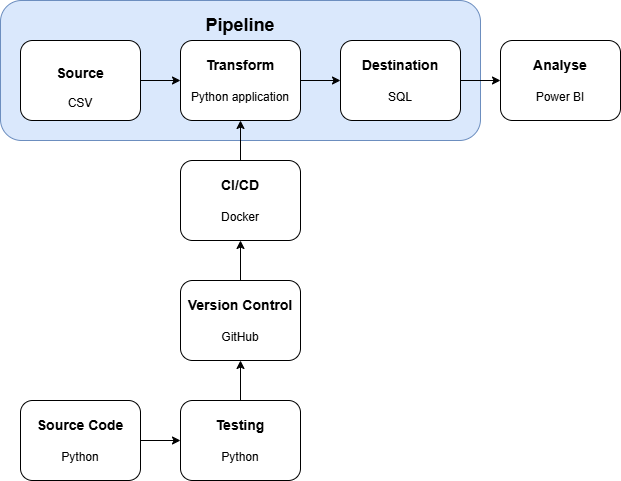

The diagram above was exported from draw.io. Its source (the exported page's mxGraphModel, read from the mxfile embedded in the PNG):
<mxGraphModel dx="1042" dy="565" grid="1" gridSize="10" guides="1" tooltips="1" connect="1" arrows="1" fold="1" page="1" pageScale="1" pageWidth="850" pageHeight="1100" math="0" shadow="0">
  <root>
    <mxCell id="0" />
    <mxCell id="1" parent="0" />
    <mxCell id="mfsXBfiffyuFbNcvcepr-23" value="" style="rounded=1;whiteSpace=wrap;fillColor=#dae8fc;strokeColor=#6c8ebf;align=center;labelPosition=center;verticalLabelPosition=top;verticalAlign=bottom;html=1;" vertex="1" parent="1">
      <mxGeometry x="60" y="120" width="480" height="140" as="geometry" />
    </mxCell>
    <mxCell id="mfsXBfiffyuFbNcvcepr-3" value="" style="edgeStyle=orthogonalEdgeStyle;rounded=0;orthogonalLoop=1;jettySize=auto;html=1;" edge="1" parent="1" source="mfsXBfiffyuFbNcvcepr-1" target="mfsXBfiffyuFbNcvcepr-2">
      <mxGeometry relative="1" as="geometry" />
    </mxCell>
    <mxCell id="mfsXBfiffyuFbNcvcepr-1" value="&lt;h3&gt;Source&lt;/h3&gt;&lt;div&gt;CSV&lt;/div&gt;" style="rounded=1;whiteSpace=wrap;html=1;" vertex="1" parent="1">
      <mxGeometry x="80" y="160" width="120" height="80" as="geometry" />
    </mxCell>
    <mxCell id="mfsXBfiffyuFbNcvcepr-5" value="" style="edgeStyle=orthogonalEdgeStyle;rounded=0;orthogonalLoop=1;jettySize=auto;html=1;" edge="1" parent="1" source="mfsXBfiffyuFbNcvcepr-2" target="mfsXBfiffyuFbNcvcepr-4">
      <mxGeometry relative="1" as="geometry" />
    </mxCell>
    <mxCell id="mfsXBfiffyuFbNcvcepr-2" value="&lt;h3&gt;&lt;span style=&quot;background-color: transparent; color: light-dark(rgb(0, 0, 0), rgb(255, 255, 255)); font-size: 14.04px;&quot;&gt;Transform&lt;/span&gt;&lt;/h3&gt;&lt;h3&gt;&lt;span style=&quot;font-size: 12px; font-weight: 400;&quot;&gt;Python application&lt;/span&gt;&lt;/h3&gt;" style="rounded=1;whiteSpace=wrap;html=1;" vertex="1" parent="1">
      <mxGeometry x="240" y="160" width="120" height="80" as="geometry" />
    </mxCell>
    <mxCell id="mfsXBfiffyuFbNcvcepr-7" value="" style="edgeStyle=orthogonalEdgeStyle;rounded=0;orthogonalLoop=1;jettySize=auto;html=1;" edge="1" parent="1" source="mfsXBfiffyuFbNcvcepr-4" target="mfsXBfiffyuFbNcvcepr-6">
      <mxGeometry relative="1" as="geometry" />
    </mxCell>
    <mxCell id="mfsXBfiffyuFbNcvcepr-4" value="&lt;h3&gt;&lt;span style=&quot;background-color: transparent; color: light-dark(rgb(0, 0, 0), rgb(255, 255, 255)); font-size: 14.04px;&quot;&gt;Destination&lt;/span&gt;&lt;/h3&gt;&lt;h3&gt;&lt;span style=&quot;font-size: 12px; font-weight: 400;&quot;&gt;SQL&lt;/span&gt;&lt;/h3&gt;" style="rounded=1;whiteSpace=wrap;html=1;" vertex="1" parent="1">
      <mxGeometry x="400" y="160" width="120" height="80" as="geometry" />
    </mxCell>
    <mxCell id="mfsXBfiffyuFbNcvcepr-6" value="&lt;h3&gt;&lt;span style=&quot;background-color: transparent; color: light-dark(rgb(0, 0, 0), rgb(255, 255, 255)); font-size: 14.04px;&quot;&gt;Analyse&lt;/span&gt;&lt;/h3&gt;&lt;h3&gt;&lt;span style=&quot;font-size: 12px; font-weight: 400;&quot;&gt;Power BI&lt;/span&gt;&lt;/h3&gt;" style="rounded=1;whiteSpace=wrap;html=1;" vertex="1" parent="1">
      <mxGeometry x="560" y="160" width="120" height="80" as="geometry" />
    </mxCell>
    <mxCell id="mfsXBfiffyuFbNcvcepr-21" style="edgeStyle=orthogonalEdgeStyle;rounded=0;orthogonalLoop=1;jettySize=auto;html=1;" edge="1" parent="1" source="mfsXBfiffyuFbNcvcepr-9" target="mfsXBfiffyuFbNcvcepr-12">
      <mxGeometry relative="1" as="geometry" />
    </mxCell>
    <mxCell id="mfsXBfiffyuFbNcvcepr-9" value="&lt;h3&gt;&lt;span style=&quot;background-color: transparent; color: light-dark(rgb(0, 0, 0), rgb(255, 255, 255)); font-size: 14.04px;&quot;&gt;Version Control&lt;/span&gt;&lt;/h3&gt;&lt;h3&gt;&lt;span style=&quot;font-size: 12px; font-weight: 400;&quot;&gt;GitHub&lt;/span&gt;&lt;/h3&gt;" style="rounded=1;whiteSpace=wrap;html=1;" vertex="1" parent="1">
      <mxGeometry x="240" y="400" width="120" height="80" as="geometry" />
    </mxCell>
    <mxCell id="mfsXBfiffyuFbNcvcepr-22" style="edgeStyle=orthogonalEdgeStyle;rounded=0;orthogonalLoop=1;jettySize=auto;html=1;" edge="1" parent="1" source="mfsXBfiffyuFbNcvcepr-12" target="mfsXBfiffyuFbNcvcepr-2">
      <mxGeometry relative="1" as="geometry" />
    </mxCell>
    <mxCell id="mfsXBfiffyuFbNcvcepr-12" value="&lt;h3&gt;&lt;span style=&quot;background-color: transparent; color: light-dark(rgb(0, 0, 0), rgb(255, 255, 255)); font-size: 14.04px;&quot;&gt;CI/CD&lt;/span&gt;&lt;/h3&gt;&lt;h3&gt;&lt;span style=&quot;font-size: 12px; font-weight: 400;&quot;&gt;Docker&lt;/span&gt;&lt;/h3&gt;" style="rounded=1;whiteSpace=wrap;html=1;" vertex="1" parent="1">
      <mxGeometry x="240" y="280" width="120" height="80" as="geometry" />
    </mxCell>
    <mxCell id="mfsXBfiffyuFbNcvcepr-19" style="edgeStyle=orthogonalEdgeStyle;rounded=0;orthogonalLoop=1;jettySize=auto;html=1;" edge="1" parent="1" source="mfsXBfiffyuFbNcvcepr-14" target="mfsXBfiffyuFbNcvcepr-9">
      <mxGeometry relative="1" as="geometry" />
    </mxCell>
    <mxCell id="mfsXBfiffyuFbNcvcepr-14" value="&lt;h3&gt;&lt;span style=&quot;background-color: transparent; color: light-dark(rgb(0, 0, 0), rgb(255, 255, 255)); font-size: 14.04px;&quot;&gt;Testing&lt;/span&gt;&lt;/h3&gt;&lt;h3&gt;&lt;span style=&quot;font-size: 12px; font-weight: 400;&quot;&gt;Python&lt;/span&gt;&lt;/h3&gt;" style="rounded=1;whiteSpace=wrap;html=1;" vertex="1" parent="1">
      <mxGeometry x="240" y="520" width="120" height="80" as="geometry" />
    </mxCell>
    <mxCell id="mfsXBfiffyuFbNcvcepr-20" style="edgeStyle=orthogonalEdgeStyle;rounded=0;orthogonalLoop=1;jettySize=auto;html=1;" edge="1" parent="1" source="mfsXBfiffyuFbNcvcepr-16" target="mfsXBfiffyuFbNcvcepr-14">
      <mxGeometry relative="1" as="geometry" />
    </mxCell>
    <mxCell id="mfsXBfiffyuFbNcvcepr-16" value="&lt;h3&gt;&lt;span style=&quot;background-color: transparent; color: light-dark(rgb(0, 0, 0), rgb(255, 255, 255)); font-size: 14.04px;&quot;&gt;Source Code&lt;/span&gt;&lt;/h3&gt;&lt;h3&gt;&lt;span style=&quot;font-size: 12px; font-weight: 400;&quot;&gt;Python&lt;/span&gt;&lt;/h3&gt;" style="rounded=1;whiteSpace=wrap;html=1;" vertex="1" parent="1">
      <mxGeometry x="80" y="520" width="120" height="80" as="geometry" />
    </mxCell>
    <mxCell id="mfsXBfiffyuFbNcvcepr-26" value="&lt;h2&gt;Pipeline&lt;/h2&gt;" style="text;html=1;align=center;verticalAlign=middle;whiteSpace=wrap;rounded=0;" vertex="1" parent="1">
      <mxGeometry x="120" y="130" width="360" height="30" as="geometry" />
    </mxCell>
  </root>
</mxGraphModel>